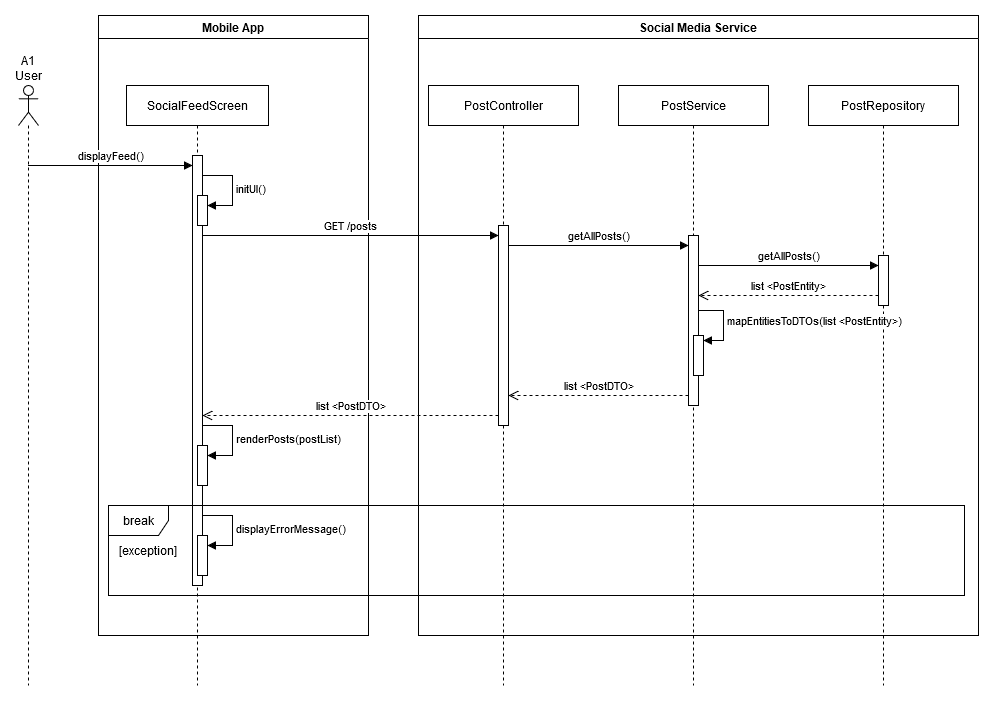

The diagram above was exported from draw.io. Its source (the exported page's mxGraphModel, read from the mxfile embedded in the PNG):
<mxGraphModel dx="2060" dy="1840" grid="1" gridSize="10" guides="1" tooltips="1" connect="1" arrows="1" fold="1" page="1" pageScale="1" pageWidth="850" pageHeight="1100" math="0" shadow="0">
  <root>
    <mxCell id="0" />
    <mxCell id="1" parent="0" />
    <mxCell id="qJ7F4gRZ8wT13VkkRBOW-51" value="A1 User" style="shape=umlLifeline;perimeter=lifelinePerimeter;whiteSpace=wrap;html=1;container=1;dropTarget=0;collapsible=0;recursiveResize=0;outlineConnect=0;portConstraint=eastwest;newEdgeStyle={&quot;curved&quot;:0,&quot;rounded&quot;:0};participant=umlActor;labelPosition=center;verticalLabelPosition=top;align=center;verticalAlign=bottom;" parent="1" vertex="1">
      <mxGeometry x="-520" y="-1000" width="20" height="600" as="geometry" />
    </mxCell>
    <mxCell id="FJb_lRaW7-bmeXT5PqeC-2" value="PostController" style="shape=umlLifeline;perimeter=lifelinePerimeter;whiteSpace=wrap;html=1;container=1;dropTarget=0;collapsible=0;recursiveResize=0;outlineConnect=0;portConstraint=eastwest;newEdgeStyle={&quot;curved&quot;:0,&quot;rounded&quot;:0};" parent="1" vertex="1">
      <mxGeometry x="-110" y="-1000" width="150" height="600" as="geometry" />
    </mxCell>
    <mxCell id="OpHvgVi9rz6FuWlcW3s2-40" value="" style="html=1;points=[[0,0,0,0,5],[0,1,0,0,-5],[1,0,0,0,5],[1,1,0,0,-5]];perimeter=orthogonalPerimeter;outlineConnect=0;targetShapes=umlLifeline;portConstraint=eastwest;newEdgeStyle={&quot;curved&quot;:0,&quot;rounded&quot;:0};" parent="FJb_lRaW7-bmeXT5PqeC-2" vertex="1">
      <mxGeometry x="70" y="140" width="10" height="200" as="geometry" />
    </mxCell>
    <mxCell id="OpHvgVi9rz6FuWlcW3s2-48" value="PostService" style="shape=umlLifeline;perimeter=lifelinePerimeter;whiteSpace=wrap;html=1;container=1;dropTarget=0;collapsible=0;recursiveResize=0;outlineConnect=0;portConstraint=eastwest;newEdgeStyle={&quot;curved&quot;:0,&quot;rounded&quot;:0};" parent="1" vertex="1">
      <mxGeometry x="80" y="-1000" width="150" height="600" as="geometry" />
    </mxCell>
    <mxCell id="OpHvgVi9rz6FuWlcW3s2-50" value="PostRepository" style="shape=umlLifeline;perimeter=lifelinePerimeter;whiteSpace=wrap;html=1;container=1;dropTarget=0;collapsible=0;recursiveResize=0;outlineConnect=0;portConstraint=eastwest;newEdgeStyle={&quot;curved&quot;:0,&quot;rounded&quot;:0};" parent="1" vertex="1">
      <mxGeometry x="270" y="-1000" width="150" height="600" as="geometry" />
    </mxCell>
    <mxCell id="eW5UufwiwcITPiMj8BhC-10" value="Social Media Service" style="swimlane;strokeColor=default;align=center;verticalAlign=middle;fontFamily=Helvetica;fontSize=12;fontColor=default;fillColor=default;" parent="1" vertex="1">
      <mxGeometry x="-120" y="-1070" width="560" height="620" as="geometry" />
    </mxCell>
    <mxCell id="upEvBkxS1iHV1pNPpDc_-5" value="mapEntitiesToDTOs(list &amp;lt;PostEntity&amp;gt;)" style="html=1;align=left;spacingLeft=2;endArrow=block;rounded=0;edgeStyle=orthogonalEdgeStyle;curved=0;rounded=0;" parent="eW5UufwiwcITPiMj8BhC-10" edge="1">
      <mxGeometry relative="1" as="geometry">
        <mxPoint x="275" y="295" as="sourcePoint" />
        <Array as="points">
          <mxPoint x="305" y="325" />
        </Array>
        <mxPoint x="285" y="325" as="targetPoint" />
      </mxGeometry>
    </mxCell>
    <mxCell id="eW5UufwiwcITPiMj8BhC-4" value="getAllPosts()" style="html=1;verticalAlign=bottom;endArrow=block;curved=0;rounded=0;" parent="eW5UufwiwcITPiMj8BhC-10" edge="1">
      <mxGeometry relative="1" as="geometry">
        <mxPoint x="90" y="230" as="sourcePoint" />
        <mxPoint x="270" y="230" as="targetPoint" />
        <Array as="points">
          <mxPoint x="185" y="230" />
        </Array>
      </mxGeometry>
    </mxCell>
    <mxCell id="OpHvgVi9rz6FuWlcW3s2-59" value="" style="html=1;points=[[0,0,0,0,5],[0,1,0,0,-5],[1,0,0,0,5],[1,1,0,0,-5]];perimeter=orthogonalPerimeter;outlineConnect=0;targetShapes=umlLifeline;portConstraint=eastwest;newEdgeStyle={&quot;curved&quot;:0,&quot;rounded&quot;:0};" parent="eW5UufwiwcITPiMj8BhC-10" vertex="1">
      <mxGeometry x="270" y="220" width="10" height="170" as="geometry" />
    </mxCell>
    <mxCell id="eW5UufwiwcITPiMj8BhC-5" value="getAllPosts()" style="html=1;verticalAlign=bottom;endArrow=block;curved=0;rounded=0;" parent="eW5UufwiwcITPiMj8BhC-10" edge="1">
      <mxGeometry relative="1" as="geometry">
        <mxPoint x="280" y="250" as="sourcePoint" />
        <mxPoint x="460" y="250" as="targetPoint" />
        <Array as="points">
          <mxPoint x="375" y="250" />
        </Array>
      </mxGeometry>
    </mxCell>
    <mxCell id="OpHvgVi9rz6FuWlcW3s2-60" value="" style="html=1;points=[[0,0,0,0,5],[0,1,0,0,-5],[1,0,0,0,5],[1,1,0,0,-5]];perimeter=orthogonalPerimeter;outlineConnect=0;targetShapes=umlLifeline;portConstraint=eastwest;newEdgeStyle={&quot;curved&quot;:0,&quot;rounded&quot;:0};" parent="eW5UufwiwcITPiMj8BhC-10" vertex="1">
      <mxGeometry x="460" y="240" width="10" height="50" as="geometry" />
    </mxCell>
    <mxCell id="eW5UufwiwcITPiMj8BhC-6" value="list &amp;lt;PostEntity&amp;gt;" style="html=1;verticalAlign=bottom;endArrow=open;dashed=1;endSize=8;curved=0;rounded=0;" parent="eW5UufwiwcITPiMj8BhC-10" target="OpHvgVi9rz6FuWlcW3s2-59" edge="1">
      <mxGeometry relative="1" as="geometry">
        <mxPoint x="275" y="280" as="targetPoint" />
        <mxPoint x="460" y="280" as="sourcePoint" />
      </mxGeometry>
    </mxCell>
    <mxCell id="upEvBkxS1iHV1pNPpDc_-4" value="" style="html=1;points=[[0,0,0,0,5],[0,1,0,0,-5],[1,0,0,0,5],[1,1,0,0,-5]];perimeter=orthogonalPerimeter;outlineConnect=0;targetShapes=umlLifeline;portConstraint=eastwest;newEdgeStyle={&quot;curved&quot;:0,&quot;rounded&quot;:0};" parent="eW5UufwiwcITPiMj8BhC-10" vertex="1">
      <mxGeometry x="275" y="320" width="10" height="40" as="geometry" />
    </mxCell>
    <mxCell id="eW5UufwiwcITPiMj8BhC-11" value="Mobile App" style="swimlane;strokeColor=default;align=center;verticalAlign=middle;fontFamily=Helvetica;fontSize=12;fontColor=default;fillColor=default;" parent="1" vertex="1">
      <mxGeometry x="-440" y="-1070" width="270" height="620" as="geometry" />
    </mxCell>
    <mxCell id="aM9ryv3xv72pqoxQDRHE-5" value="SocialFeedScreen" style="shape=umlLifeline;perimeter=lifelinePerimeter;whiteSpace=wrap;html=1;container=0;dropTarget=0;collapsible=0;recursiveResize=0;outlineConnect=0;portConstraint=eastwest;newEdgeStyle={&quot;edgeStyle&quot;:&quot;elbowEdgeStyle&quot;,&quot;elbow&quot;:&quot;vertical&quot;,&quot;curved&quot;:0,&quot;rounded&quot;:0};" parent="eW5UufwiwcITPiMj8BhC-11" vertex="1">
      <mxGeometry x="28" y="70" width="142" height="600" as="geometry" />
    </mxCell>
    <mxCell id="OpHvgVi9rz6FuWlcW3s2-66" value="" style="html=1;points=[[0,0,0,0,5],[0,1,0,0,-5],[1,0,0,0,5],[1,1,0,0,-5]];perimeter=orthogonalPerimeter;outlineConnect=0;targetShapes=umlLifeline;portConstraint=eastwest;newEdgeStyle={&quot;curved&quot;:0,&quot;rounded&quot;:0};" parent="aM9ryv3xv72pqoxQDRHE-5" vertex="1">
      <mxGeometry x="66" y="380" width="10" height="30" as="geometry" />
    </mxCell>
    <mxCell id="aM9ryv3xv72pqoxQDRHE-7" value="displayFeed()" style="html=1;verticalAlign=bottom;endArrow=block;edgeStyle=elbowEdgeStyle;elbow=vertical;curved=0;rounded=0;" parent="eW5UufwiwcITPiMj8BhC-11" edge="1">
      <mxGeometry x="0.0013" relative="1" as="geometry">
        <mxPoint x="-70" y="150" as="sourcePoint" />
        <Array as="points">
          <mxPoint x="10" y="150" />
          <mxPoint x="80" y="190" />
          <mxPoint x="155" y="190" />
        </Array>
        <mxPoint x="94" y="150" as="targetPoint" />
        <mxPoint as="offset" />
      </mxGeometry>
    </mxCell>
    <mxCell id="OpHvgVi9rz6FuWlcW3s2-67" value="" style="html=1;points=[[0,0,0,0,5],[0,1,0,0,-5],[1,0,0,0,5],[1,1,0,0,-5]];perimeter=orthogonalPerimeter;outlineConnect=0;targetShapes=umlLifeline;portConstraint=eastwest;newEdgeStyle={&quot;curved&quot;:0,&quot;rounded&quot;:0};" parent="eW5UufwiwcITPiMj8BhC-11" vertex="1">
      <mxGeometry x="94" y="140" width="10" height="430" as="geometry" />
    </mxCell>
    <mxCell id="upEvBkxS1iHV1pNPpDc_-1" value="" style="html=1;points=[[0,0,0,0,5],[0,1,0,0,-5],[1,0,0,0,5],[1,1,0,0,-5]];perimeter=orthogonalPerimeter;outlineConnect=0;targetShapes=umlLifeline;portConstraint=eastwest;newEdgeStyle={&quot;curved&quot;:0,&quot;rounded&quot;:0};" parent="eW5UufwiwcITPiMj8BhC-11" vertex="1">
      <mxGeometry x="99" y="180" width="10" height="30" as="geometry" />
    </mxCell>
    <mxCell id="upEvBkxS1iHV1pNPpDc_-2" value="initUI()" style="html=1;align=left;spacingLeft=2;endArrow=block;rounded=0;edgeStyle=orthogonalEdgeStyle;curved=0;rounded=0;" parent="eW5UufwiwcITPiMj8BhC-11" target="upEvBkxS1iHV1pNPpDc_-1" edge="1">
      <mxGeometry relative="1" as="geometry">
        <mxPoint x="104" y="160" as="sourcePoint" />
        <Array as="points">
          <mxPoint x="134" y="190" />
        </Array>
      </mxGeometry>
    </mxCell>
    <mxCell id="upEvBkxS1iHV1pNPpDc_-3" value="GET /posts" style="html=1;verticalAlign=bottom;endArrow=block;edgeStyle=elbowEdgeStyle;elbow=vertical;curved=0;rounded=0;" parent="eW5UufwiwcITPiMj8BhC-11" target="OpHvgVi9rz6FuWlcW3s2-40" edge="1">
      <mxGeometry x="0.0013" relative="1" as="geometry">
        <mxPoint x="104" y="220" as="sourcePoint" />
        <Array as="points">
          <mxPoint x="214.5" y="220" />
          <mxPoint x="284.5" y="260" />
          <mxPoint x="359.5" y="260" />
        </Array>
        <mxPoint x="350" y="220" as="targetPoint" />
        <mxPoint as="offset" />
      </mxGeometry>
    </mxCell>
    <mxCell id="OpHvgVi9rz6FuWlcW3s2-27" value="break" style="shape=umlFrame;whiteSpace=wrap;html=1;pointerEvents=0;" parent="eW5UufwiwcITPiMj8BhC-11" vertex="1">
      <mxGeometry x="10" y="490" width="856" height="90" as="geometry" />
    </mxCell>
    <mxCell id="OpHvgVi9rz6FuWlcW3s2-28" value="[exception]" style="text;html=1;align=center;verticalAlign=middle;resizable=0;points=[];autosize=1;strokeColor=none;fillColor=none;" parent="eW5UufwiwcITPiMj8BhC-11" vertex="1">
      <mxGeometry x="9" y="520" width="80" height="30" as="geometry" />
    </mxCell>
    <mxCell id="OpHvgVi9rz6FuWlcW3s2-64" value="list &amp;lt;PostDTO&amp;gt;" style="html=1;verticalAlign=bottom;endArrow=open;dashed=1;endSize=8;curved=0;rounded=0;" parent="eW5UufwiwcITPiMj8BhC-11" source="OpHvgVi9rz6FuWlcW3s2-59" edge="1">
      <mxGeometry relative="1" as="geometry">
        <mxPoint x="410" y="380" as="targetPoint" />
        <mxPoint x="555" y="380" as="sourcePoint" />
      </mxGeometry>
    </mxCell>
    <mxCell id="upEvBkxS1iHV1pNPpDc_-6" value="list &amp;lt;PostDTO&amp;gt;" style="html=1;verticalAlign=bottom;endArrow=open;dashed=1;endSize=8;curved=0;rounded=0;" parent="eW5UufwiwcITPiMj8BhC-11" target="OpHvgVi9rz6FuWlcW3s2-67" edge="1">
      <mxGeometry relative="1" as="geometry">
        <mxPoint x="190" y="400" as="targetPoint" />
        <mxPoint x="400" y="400" as="sourcePoint" />
      </mxGeometry>
    </mxCell>
    <mxCell id="upEvBkxS1iHV1pNPpDc_-7" value="" style="html=1;points=[[0,0,0,0,5],[0,1,0,0,-5],[1,0,0,0,5],[1,1,0,0,-5]];perimeter=orthogonalPerimeter;outlineConnect=0;targetShapes=umlLifeline;portConstraint=eastwest;newEdgeStyle={&quot;curved&quot;:0,&quot;rounded&quot;:0};" parent="eW5UufwiwcITPiMj8BhC-11" vertex="1">
      <mxGeometry x="99" y="520" width="10" height="40" as="geometry" />
    </mxCell>
    <mxCell id="upEvBkxS1iHV1pNPpDc_-8" value="displayErrorMessage()" style="html=1;align=left;spacingLeft=2;endArrow=block;rounded=0;edgeStyle=orthogonalEdgeStyle;curved=0;rounded=0;" parent="eW5UufwiwcITPiMj8BhC-11" target="upEvBkxS1iHV1pNPpDc_-7" edge="1">
      <mxGeometry relative="1" as="geometry">
        <mxPoint x="104" y="500" as="sourcePoint" />
        <Array as="points">
          <mxPoint x="134" y="530" />
        </Array>
      </mxGeometry>
    </mxCell>
    <mxCell id="upEvBkxS1iHV1pNPpDc_-11" value="renderPosts(postList)" style="html=1;align=left;spacingLeft=2;endArrow=block;rounded=0;edgeStyle=orthogonalEdgeStyle;curved=0;rounded=0;" parent="eW5UufwiwcITPiMj8BhC-11" target="upEvBkxS1iHV1pNPpDc_-12" edge="1">
      <mxGeometry relative="1" as="geometry">
        <mxPoint x="104" y="410" as="sourcePoint" />
        <Array as="points">
          <mxPoint x="134" y="440" />
        </Array>
      </mxGeometry>
    </mxCell>
    <mxCell id="upEvBkxS1iHV1pNPpDc_-12" value="" style="html=1;points=[[0,0,0,0,5],[0,1,0,0,-5],[1,0,0,0,5],[1,1,0,0,-5]];perimeter=orthogonalPerimeter;outlineConnect=0;targetShapes=umlLifeline;portConstraint=eastwest;newEdgeStyle={&quot;curved&quot;:0,&quot;rounded&quot;:0};" parent="eW5UufwiwcITPiMj8BhC-11" vertex="1">
      <mxGeometry x="99" y="430" width="10" height="40" as="geometry" />
    </mxCell>
  </root>
</mxGraphModel>